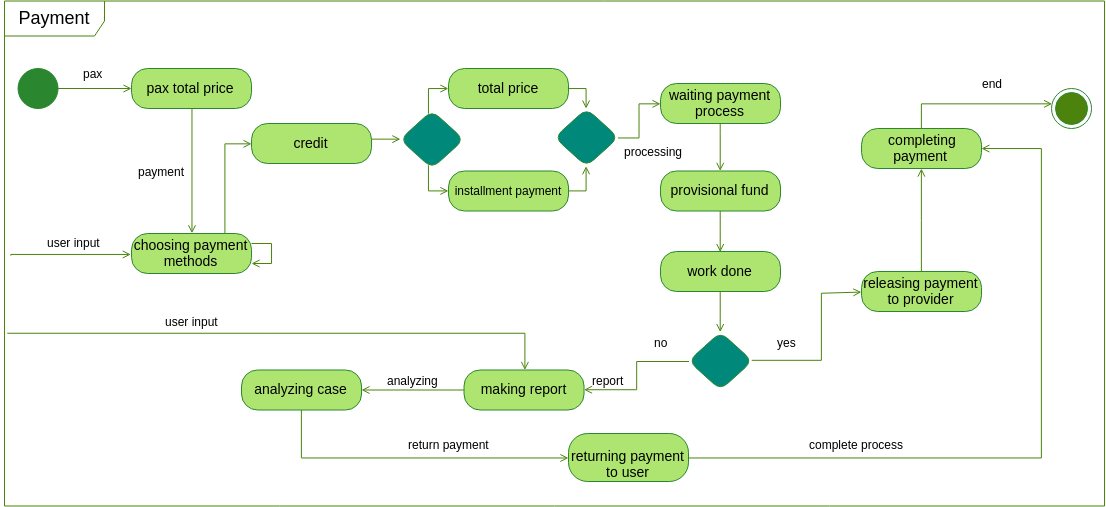

The diagram above was exported from draw.io. Its source (the exported page's mxGraphModel, read from the mxfile embedded in the PNG):
<mxGraphModel dx="1199" dy="567" grid="1" gridSize="10" guides="1" tooltips="1" connect="1" arrows="1" fold="1" page="1" pageScale="1" pageWidth="1169" pageHeight="827" math="0" shadow="0">
  <root>
    <mxCell id="otyUOpCMJBSq_ezHnN3s-0" />
    <mxCell id="otyUOpCMJBSq_ezHnN3s-1" parent="otyUOpCMJBSq_ezHnN3s-0" />
    <mxCell id="4O5U0XmHjYnNATjawqQb-0" value="&lt;font style=&quot;font-size: 18px&quot;&gt;Payment&lt;/font&gt;" style="shape=umlFrame;whiteSpace=wrap;html=1;strokeColor=#4B830D;width=100;height=35;" vertex="1" parent="otyUOpCMJBSq_ezHnN3s-1">
      <mxGeometry x="50" y="132.5" width="1100" height="505" as="geometry" />
    </mxCell>
    <mxCell id="CWqsZS5DljcXtefMy2MM-2" style="edgeStyle=orthogonalEdgeStyle;rounded=0;orthogonalLoop=1;jettySize=auto;html=1;endArrow=open;endFill=0;strokeColor=#4B830D;" edge="1" parent="otyUOpCMJBSq_ezHnN3s-1" source="CWqsZS5DljcXtefMy2MM-3" target="CWqsZS5DljcXtefMy2MM-24">
      <mxGeometry relative="1" as="geometry">
        <mxPoint x="177" y="220" as="targetPoint" />
      </mxGeometry>
    </mxCell>
    <mxCell id="CWqsZS5DljcXtefMy2MM-3" value="" style="ellipse;whiteSpace=wrap;html=1;aspect=fixed;strokeColor=#2B872F;fillColor=#2B872F;" vertex="1" parent="otyUOpCMJBSq_ezHnN3s-1">
      <mxGeometry x="63.53593175551475" y="200" width="40" height="40" as="geometry" />
    </mxCell>
    <mxCell id="CWqsZS5DljcXtefMy2MM-4" style="edgeStyle=orthogonalEdgeStyle;rounded=0;orthogonalLoop=1;jettySize=auto;html=1;entryX=0.5;entryY=0;entryDx=0;entryDy=0;endArrow=open;endFill=0;strokeColor=#4B830D;" edge="1" parent="otyUOpCMJBSq_ezHnN3s-1" source="CWqsZS5DljcXtefMy2MM-5" target="CWqsZS5DljcXtefMy2MM-33">
      <mxGeometry relative="1" as="geometry" />
    </mxCell>
    <mxCell id="CWqsZS5DljcXtefMy2MM-5" value="&lt;span style=&quot;font-size: 14px&quot;&gt;provisional fund&lt;/span&gt;" style="rounded=1;whiteSpace=wrap;html=1;arcSize=40;fontColor=#000000;fillColor=#AEE571;strokeColor=#2B872F;" vertex="1" parent="otyUOpCMJBSq_ezHnN3s-1">
      <mxGeometry x="706.0359317555149" y="302.5" width="120" height="40" as="geometry" />
    </mxCell>
    <mxCell id="CWqsZS5DljcXtefMy2MM-6" style="edgeStyle=orthogonalEdgeStyle;rounded=0;orthogonalLoop=1;jettySize=auto;html=1;endArrow=open;endFill=0;strokeColor=#4B830D;" edge="1" parent="otyUOpCMJBSq_ezHnN3s-1" source="CWqsZS5DljcXtefMy2MM-7" target="CWqsZS5DljcXtefMy2MM-14">
      <mxGeometry relative="1" as="geometry">
        <Array as="points">
          <mxPoint x="967" y="235" />
        </Array>
      </mxGeometry>
    </mxCell>
    <mxCell id="CWqsZS5DljcXtefMy2MM-7" value="&lt;span style=&quot;font-size: 14px&quot;&gt;&amp;nbsp;completing&lt;br&gt;payment&lt;br&gt;&lt;/span&gt;" style="rounded=1;whiteSpace=wrap;html=1;arcSize=40;fontColor=#000000;fillColor=#AEE571;strokeColor=#2B872F;" vertex="1" parent="otyUOpCMJBSq_ezHnN3s-1">
      <mxGeometry x="907.0359317555149" y="260" width="120" height="40" as="geometry" />
    </mxCell>
    <mxCell id="4O5U0XmHjYnNATjawqQb-7" style="edgeStyle=orthogonalEdgeStyle;rounded=0;orthogonalLoop=1;jettySize=auto;html=1;endArrow=open;endFill=0;strokeColor=#4B830D;" edge="1" parent="otyUOpCMJBSq_ezHnN3s-1" source="CWqsZS5DljcXtefMy2MM-10" target="4O5U0XmHjYnNATjawqQb-4">
      <mxGeometry relative="1" as="geometry">
        <Array as="points">
          <mxPoint x="430" y="271" />
          <mxPoint x="430" y="271" />
        </Array>
      </mxGeometry>
    </mxCell>
    <mxCell id="CWqsZS5DljcXtefMy2MM-10" value="&lt;font style=&quot;font-size: 14px&quot;&gt;credit&lt;/font&gt;" style="rounded=1;whiteSpace=wrap;html=1;arcSize=40;fontColor=#000000;fillColor=#AEE571;strokeColor=#2B872F;" vertex="1" parent="otyUOpCMJBSq_ezHnN3s-1">
      <mxGeometry x="297.03593175551487" y="255" width="120" height="40" as="geometry" />
    </mxCell>
    <mxCell id="CWqsZS5DljcXtefMy2MM-12" style="edgeStyle=orthogonalEdgeStyle;rounded=0;orthogonalLoop=1;jettySize=auto;html=1;entryX=0.5;entryY=0;entryDx=0;entryDy=0;endArrow=open;endFill=0;strokeColor=#4B830D;" edge="1" parent="otyUOpCMJBSq_ezHnN3s-1" source="CWqsZS5DljcXtefMy2MM-13" target="CWqsZS5DljcXtefMy2MM-5">
      <mxGeometry relative="1" as="geometry">
        <Array as="points">
          <mxPoint x="766" y="265" />
          <mxPoint x="766" y="265" />
        </Array>
      </mxGeometry>
    </mxCell>
    <mxCell id="CWqsZS5DljcXtefMy2MM-13" value="&lt;font style=&quot;font-size: 14px&quot;&gt;waiting payment process&lt;/font&gt;" style="rounded=1;whiteSpace=wrap;html=1;arcSize=40;fontColor=#000000;fillColor=#AEE571;strokeColor=#2B872F;" vertex="1" parent="otyUOpCMJBSq_ezHnN3s-1">
      <mxGeometry x="706.0359317555149" y="215" width="120" height="40" as="geometry" />
    </mxCell>
    <mxCell id="CWqsZS5DljcXtefMy2MM-14" value="" style="ellipse;html=1;shape=endState;fillColor=#4B830D;strokeColor=#2B872F;rounded=1;" vertex="1" parent="otyUOpCMJBSq_ezHnN3s-1">
      <mxGeometry x="1097.0359317555149" y="220" width="40" height="40" as="geometry" />
    </mxCell>
    <mxCell id="CWqsZS5DljcXtefMy2MM-16" style="edgeStyle=orthogonalEdgeStyle;rounded=0;orthogonalLoop=1;jettySize=auto;html=1;entryX=-0.001;entryY=0.427;entryDx=0;entryDy=0;entryPerimeter=0;endArrow=open;endFill=0;strokeColor=#4B830D;exitX=0.002;exitY=0.475;exitDx=0;exitDy=0;exitPerimeter=0;" edge="1" parent="otyUOpCMJBSq_ezHnN3s-1">
      <mxGeometry relative="1" as="geometry">
        <mxPoint x="176.82352941176487" y="385.7647058823529" as="targetPoint" />
        <Array as="points">
          <mxPoint x="56" y="386" />
        </Array>
        <mxPoint x="56" y="387" as="sourcePoint" />
      </mxGeometry>
    </mxCell>
    <mxCell id="_I_Cz_Y1vABWhWrptJ68-3" style="edgeStyle=orthogonalEdgeStyle;rounded=0;orthogonalLoop=1;jettySize=auto;html=1;endArrow=open;endFill=0;strokeColor=#4B830D;" edge="1" parent="otyUOpCMJBSq_ezHnN3s-1" source="CWqsZS5DljcXtefMy2MM-17" target="CWqsZS5DljcXtefMy2MM-10">
      <mxGeometry relative="1" as="geometry">
        <Array as="points">
          <mxPoint x="270" y="275" />
        </Array>
      </mxGeometry>
    </mxCell>
    <mxCell id="CWqsZS5DljcXtefMy2MM-17" value="&lt;font style=&quot;font-size: 14px&quot;&gt;choosing payment methods&lt;/font&gt;" style="rounded=1;whiteSpace=wrap;html=1;arcSize=40;fontColor=#000000;fillColor=#AEE571;strokeColor=#2B872F;" vertex="1" parent="otyUOpCMJBSq_ezHnN3s-1">
      <mxGeometry x="177.03593175551487" y="365" width="120" height="40" as="geometry" />
    </mxCell>
    <mxCell id="CWqsZS5DljcXtefMy2MM-21" value="user input" style="text;html=1;resizable=0;autosize=1;align=center;verticalAlign=middle;points=[];fillColor=none;strokeColor=none;rounded=0;" vertex="1" parent="otyUOpCMJBSq_ezHnN3s-1">
      <mxGeometry x="83.53593175551487" y="363" width="70" height="20" as="geometry" />
    </mxCell>
    <mxCell id="CWqsZS5DljcXtefMy2MM-23" style="edgeStyle=orthogonalEdgeStyle;rounded=0;orthogonalLoop=1;jettySize=auto;html=1;entryX=0.5;entryY=0;entryDx=0;entryDy=0;endArrow=open;endFill=0;strokeColor=#4B830D;" edge="1" parent="otyUOpCMJBSq_ezHnN3s-1" source="CWqsZS5DljcXtefMy2MM-24" target="CWqsZS5DljcXtefMy2MM-17">
      <mxGeometry relative="1" as="geometry" />
    </mxCell>
    <mxCell id="CWqsZS5DljcXtefMy2MM-24" value="&lt;span style=&quot;font-size: 14px&quot;&gt;pax total price&lt;/span&gt;" style="rounded=1;whiteSpace=wrap;html=1;arcSize=40;fontColor=#000000;fillColor=#AEE571;strokeColor=#2B872F;" vertex="1" parent="otyUOpCMJBSq_ezHnN3s-1">
      <mxGeometry x="177.03593175551487" y="200" width="120" height="40" as="geometry" />
    </mxCell>
    <mxCell id="CWqsZS5DljcXtefMy2MM-27" style="edgeStyle=orthogonalEdgeStyle;rounded=0;orthogonalLoop=1;jettySize=auto;html=1;endArrow=open;endFill=0;strokeColor=#4B830D;" edge="1" parent="otyUOpCMJBSq_ezHnN3s-1" source="CWqsZS5DljcXtefMy2MM-17" target="CWqsZS5DljcXtefMy2MM-17">
      <mxGeometry relative="1" as="geometry" />
    </mxCell>
    <mxCell id="CWqsZS5DljcXtefMy2MM-30" style="edgeStyle=orthogonalEdgeStyle;rounded=0;orthogonalLoop=1;jettySize=auto;html=1;entryX=0.5;entryY=1;entryDx=0;entryDy=0;endArrow=open;endFill=0;strokeColor=#4B830D;" edge="1" parent="otyUOpCMJBSq_ezHnN3s-1" source="CWqsZS5DljcXtefMy2MM-31" target="CWqsZS5DljcXtefMy2MM-7">
      <mxGeometry relative="1" as="geometry" />
    </mxCell>
    <mxCell id="CWqsZS5DljcXtefMy2MM-31" value="&lt;span style=&quot;font-size: 14px&quot;&gt;releasing payment&lt;br&gt;to provider&lt;br&gt;&lt;/span&gt;" style="rounded=1;whiteSpace=wrap;html=1;arcSize=40;fontColor=#000000;fillColor=#AEE571;strokeColor=#2B872F;" vertex="1" parent="otyUOpCMJBSq_ezHnN3s-1">
      <mxGeometry x="907.0359317555149" y="403" width="120" height="40" as="geometry" />
    </mxCell>
    <mxCell id="CWqsZS5DljcXtefMy2MM-32" style="edgeStyle=orthogonalEdgeStyle;rounded=0;orthogonalLoop=1;jettySize=auto;html=1;entryX=0.5;entryY=0;entryDx=0;entryDy=0;endArrow=open;endFill=0;strokeColor=#4B830D;" edge="1" parent="otyUOpCMJBSq_ezHnN3s-1" source="CWqsZS5DljcXtefMy2MM-33" target="CWqsZS5DljcXtefMy2MM-36">
      <mxGeometry relative="1" as="geometry" />
    </mxCell>
    <mxCell id="CWqsZS5DljcXtefMy2MM-33" value="&lt;span style=&quot;font-size: 14px&quot;&gt;work done&lt;/span&gt;" style="rounded=1;whiteSpace=wrap;html=1;arcSize=40;fontColor=#000000;fillColor=#AEE571;strokeColor=#2B872F;" vertex="1" parent="otyUOpCMJBSq_ezHnN3s-1">
      <mxGeometry x="706.0359317555149" y="383" width="120" height="40" as="geometry" />
    </mxCell>
    <mxCell id="CWqsZS5DljcXtefMy2MM-34" style="edgeStyle=orthogonalEdgeStyle;rounded=0;orthogonalLoop=1;jettySize=auto;html=1;entryX=0;entryY=0.5;entryDx=0;entryDy=0;endArrow=open;endFill=0;strokeColor=#4B830D;" edge="1" parent="otyUOpCMJBSq_ezHnN3s-1" source="CWqsZS5DljcXtefMy2MM-36" target="CWqsZS5DljcXtefMy2MM-31">
      <mxGeometry relative="1" as="geometry">
        <Array as="points">
          <mxPoint x="867" y="492" />
          <mxPoint x="867" y="425" />
        </Array>
      </mxGeometry>
    </mxCell>
    <mxCell id="CWqsZS5DljcXtefMy2MM-35" style="edgeStyle=orthogonalEdgeStyle;rounded=0;orthogonalLoop=1;jettySize=auto;html=1;endArrow=open;endFill=0;strokeColor=#4B830D;" edge="1" parent="otyUOpCMJBSq_ezHnN3s-1" source="CWqsZS5DljcXtefMy2MM-36" target="CWqsZS5DljcXtefMy2MM-41">
      <mxGeometry relative="1" as="geometry" />
    </mxCell>
    <mxCell id="CWqsZS5DljcXtefMy2MM-36" value="" style="rhombus;whiteSpace=wrap;html=1;rounded=1;strokeColor=#2B872F;fillColor=#00897B;" vertex="1" parent="otyUOpCMJBSq_ezHnN3s-1">
      <mxGeometry x="734" y="463.5" width="64" height="58" as="geometry" />
    </mxCell>
    <mxCell id="CWqsZS5DljcXtefMy2MM-37" value="yes" style="text;html=1;resizable=0;autosize=1;align=center;verticalAlign=middle;points=[];fillColor=none;strokeColor=none;rounded=0;" vertex="1" parent="otyUOpCMJBSq_ezHnN3s-1">
      <mxGeometry x="817.0359317555149" y="463.5" width="30" height="20" as="geometry" />
    </mxCell>
    <mxCell id="CWqsZS5DljcXtefMy2MM-38" value="end" style="text;html=1;resizable=0;autosize=1;align=center;verticalAlign=middle;points=[];fillColor=none;strokeColor=none;rounded=0;" vertex="1" parent="otyUOpCMJBSq_ezHnN3s-1">
      <mxGeometry x="1018.3071576286766" y="205" width="40" height="20" as="geometry" />
    </mxCell>
    <mxCell id="CWqsZS5DljcXtefMy2MM-39" style="edgeStyle=orthogonalEdgeStyle;rounded=0;orthogonalLoop=1;jettySize=auto;html=1;endArrow=open;endFill=0;strokeColor=#4B830D;" edge="1" parent="otyUOpCMJBSq_ezHnN3s-1" source="CWqsZS5DljcXtefMy2MM-41" target="CWqsZS5DljcXtefMy2MM-45">
      <mxGeometry relative="1" as="geometry" />
    </mxCell>
    <mxCell id="CWqsZS5DljcXtefMy2MM-40" style="edgeStyle=orthogonalEdgeStyle;rounded=0;orthogonalLoop=1;jettySize=auto;html=1;endArrow=open;endFill=0;strokeColor=#4B830D;" edge="1" parent="otyUOpCMJBSq_ezHnN3s-1" target="CWqsZS5DljcXtefMy2MM-41">
      <mxGeometry relative="1" as="geometry">
        <mxPoint x="53.29411764705901" y="464.58823529411757" as="sourcePoint" />
        <Array as="points">
          <mxPoint x="53" y="465" />
          <mxPoint x="570" y="465" />
        </Array>
      </mxGeometry>
    </mxCell>
    <mxCell id="CWqsZS5DljcXtefMy2MM-41" value="&lt;span style=&quot;font-size: 14px&quot;&gt;making report&lt;/span&gt;" style="rounded=1;whiteSpace=wrap;html=1;arcSize=40;fontColor=#000000;fillColor=#AEE571;strokeColor=#2B872F;" vertex="1" parent="otyUOpCMJBSq_ezHnN3s-1">
      <mxGeometry x="509.53593175551487" y="501.5" width="120" height="40" as="geometry" />
    </mxCell>
    <mxCell id="CWqsZS5DljcXtefMy2MM-42" value="no" style="text;html=1;resizable=0;autosize=1;align=center;verticalAlign=middle;points=[];fillColor=none;strokeColor=none;rounded=0;" vertex="1" parent="otyUOpCMJBSq_ezHnN3s-1">
      <mxGeometry x="691.0359317555149" y="463.5" width="30" height="20" as="geometry" />
    </mxCell>
    <mxCell id="CWqsZS5DljcXtefMy2MM-43" value="report&amp;nbsp;" style="text;html=1;resizable=0;autosize=1;align=center;verticalAlign=middle;points=[];fillColor=none;strokeColor=none;rounded=0;" vertex="1" parent="otyUOpCMJBSq_ezHnN3s-1">
      <mxGeometry x="629.5359317555149" y="501.5" width="50" height="20" as="geometry" />
    </mxCell>
    <mxCell id="CWqsZS5DljcXtefMy2MM-44" style="edgeStyle=orthogonalEdgeStyle;rounded=0;orthogonalLoop=1;jettySize=auto;html=1;entryX=0;entryY=0.5;entryDx=0;entryDy=0;endArrow=open;endFill=0;strokeColor=#4B830D;" edge="1" parent="otyUOpCMJBSq_ezHnN3s-1" source="CWqsZS5DljcXtefMy2MM-45" target="CWqsZS5DljcXtefMy2MM-47">
      <mxGeometry relative="1" as="geometry">
        <Array as="points">
          <mxPoint x="347" y="589" />
        </Array>
      </mxGeometry>
    </mxCell>
    <mxCell id="CWqsZS5DljcXtefMy2MM-45" value="&lt;span style=&quot;font-size: 14px&quot;&gt;analyzing case&lt;/span&gt;" style="rounded=1;whiteSpace=wrap;html=1;arcSize=40;fontColor=#000000;fillColor=#AEE571;strokeColor=#2B872F;" vertex="1" parent="otyUOpCMJBSq_ezHnN3s-1">
      <mxGeometry x="287.03593175551487" y="501.5" width="120" height="40" as="geometry" />
    </mxCell>
    <mxCell id="CWqsZS5DljcXtefMy2MM-46" style="edgeStyle=orthogonalEdgeStyle;rounded=0;orthogonalLoop=1;jettySize=auto;html=1;endArrow=open;endFill=0;strokeColor=#4B830D;entryX=1;entryY=0.5;entryDx=0;entryDy=0;" edge="1" parent="otyUOpCMJBSq_ezHnN3s-1" source="CWqsZS5DljcXtefMy2MM-47" target="CWqsZS5DljcXtefMy2MM-7">
      <mxGeometry relative="1" as="geometry">
        <Array as="points">
          <mxPoint x="1087" y="589" />
          <mxPoint x="1087" y="280" />
        </Array>
      </mxGeometry>
    </mxCell>
    <mxCell id="CWqsZS5DljcXtefMy2MM-47" value="&lt;div&gt;&lt;span style=&quot;font-size: 14px&quot;&gt;&lt;br&gt;&lt;/span&gt;&lt;/div&gt;&lt;div&gt;&lt;span style=&quot;font-size: 14px&quot;&gt;returning payment to user&lt;/span&gt;&lt;/div&gt;" style="rounded=1;whiteSpace=wrap;html=1;arcSize=40;fontColor=#000000;fillColor=#AEE571;strokeColor=#2B872F;" vertex="1" parent="otyUOpCMJBSq_ezHnN3s-1">
      <mxGeometry x="614" y="565" width="120" height="48" as="geometry" />
    </mxCell>
    <mxCell id="CWqsZS5DljcXtefMy2MM-48" value="user input" style="text;html=1;resizable=0;autosize=1;align=center;verticalAlign=middle;points=[];fillColor=none;strokeColor=none;rounded=0;" vertex="1" parent="otyUOpCMJBSq_ezHnN3s-1">
      <mxGeometry x="202.03593175551487" y="442" width="70" height="20" as="geometry" />
    </mxCell>
    <mxCell id="_I_Cz_Y1vABWhWrptJ68-0" value="pax" style="text;html=1;resizable=0;autosize=1;align=center;verticalAlign=middle;points=[];fillColor=none;strokeColor=none;rounded=0;" vertex="1" parent="otyUOpCMJBSq_ezHnN3s-1">
      <mxGeometry x="123.53593175551487" y="195" width="30" height="20" as="geometry" />
    </mxCell>
    <mxCell id="_I_Cz_Y1vABWhWrptJ68-1" value="payment" style="text;html=1;resizable=0;autosize=1;align=center;verticalAlign=middle;points=[];fillColor=none;strokeColor=none;rounded=0;" vertex="1" parent="otyUOpCMJBSq_ezHnN3s-1">
      <mxGeometry x="177.03593175551487" y="292.5" width="60" height="20" as="geometry" />
    </mxCell>
    <mxCell id="_I_Cz_Y1vABWhWrptJ68-2" value="processing" style="text;html=1;resizable=0;autosize=1;align=center;verticalAlign=middle;points=[];fillColor=none;strokeColor=none;rounded=0;" vertex="1" parent="otyUOpCMJBSq_ezHnN3s-1">
      <mxGeometry x="664.0359317555149" y="272.5" width="70" height="20" as="geometry" />
    </mxCell>
    <mxCell id="4O5U0XmHjYnNATjawqQb-12" style="edgeStyle=orthogonalEdgeStyle;rounded=0;orthogonalLoop=1;jettySize=auto;html=1;entryX=0.5;entryY=1;entryDx=0;entryDy=0;endArrow=open;endFill=0;strokeColor=#4B830D;" edge="1" parent="otyUOpCMJBSq_ezHnN3s-1" source="4O5U0XmHjYnNATjawqQb-1" target="4O5U0XmHjYnNATjawqQb-3">
      <mxGeometry relative="1" as="geometry">
        <Array as="points">
          <mxPoint x="632" y="322" />
        </Array>
      </mxGeometry>
    </mxCell>
    <mxCell id="4O5U0XmHjYnNATjawqQb-1" value="&lt;span style=&quot;font-size: 12px&quot;&gt;installment payment&lt;/span&gt;" style="rounded=1;whiteSpace=wrap;html=1;arcSize=40;fontColor=#000000;fillColor=#AEE571;strokeColor=#2B872F;" vertex="1" parent="otyUOpCMJBSq_ezHnN3s-1">
      <mxGeometry x="494.03593175551487" y="302.5" width="120" height="40" as="geometry" />
    </mxCell>
    <mxCell id="4O5U0XmHjYnNATjawqQb-11" style="edgeStyle=orthogonalEdgeStyle;rounded=0;orthogonalLoop=1;jettySize=auto;html=1;entryX=0.5;entryY=0;entryDx=0;entryDy=0;endArrow=open;endFill=0;strokeColor=#4B830D;" edge="1" parent="otyUOpCMJBSq_ezHnN3s-1" source="4O5U0XmHjYnNATjawqQb-2" target="4O5U0XmHjYnNATjawqQb-3">
      <mxGeometry relative="1" as="geometry">
        <Array as="points">
          <mxPoint x="632" y="220" />
        </Array>
      </mxGeometry>
    </mxCell>
    <mxCell id="4O5U0XmHjYnNATjawqQb-2" value="&lt;span style=&quot;font-size: 14px&quot;&gt;total price&lt;/span&gt;" style="rounded=1;whiteSpace=wrap;html=1;arcSize=40;fontColor=#000000;fillColor=#AEE571;strokeColor=#2B872F;" vertex="1" parent="otyUOpCMJBSq_ezHnN3s-1">
      <mxGeometry x="494.03593175551487" y="200" width="120" height="40" as="geometry" />
    </mxCell>
    <mxCell id="4O5U0XmHjYnNATjawqQb-5" style="edgeStyle=orthogonalEdgeStyle;rounded=0;orthogonalLoop=1;jettySize=auto;html=1;endArrow=open;endFill=0;strokeColor=#4B830D;" edge="1" parent="otyUOpCMJBSq_ezHnN3s-1" source="4O5U0XmHjYnNATjawqQb-3" target="CWqsZS5DljcXtefMy2MM-13">
      <mxGeometry relative="1" as="geometry" />
    </mxCell>
    <mxCell id="4O5U0XmHjYnNATjawqQb-3" value="" style="rhombus;whiteSpace=wrap;html=1;rounded=1;strokeColor=#2B872F;fillColor=#00897B;" vertex="1" parent="otyUOpCMJBSq_ezHnN3s-1">
      <mxGeometry x="600" y="240" width="64" height="58" as="geometry" />
    </mxCell>
    <mxCell id="4O5U0XmHjYnNATjawqQb-8" style="edgeStyle=orthogonalEdgeStyle;rounded=0;orthogonalLoop=1;jettySize=auto;html=1;entryX=0;entryY=0.5;entryDx=0;entryDy=0;endArrow=open;endFill=0;strokeColor=#4B830D;" edge="1" parent="otyUOpCMJBSq_ezHnN3s-1" source="4O5U0XmHjYnNATjawqQb-4" target="4O5U0XmHjYnNATjawqQb-2">
      <mxGeometry relative="1" as="geometry">
        <Array as="points">
          <mxPoint x="474" y="220" />
        </Array>
      </mxGeometry>
    </mxCell>
    <mxCell id="4O5U0XmHjYnNATjawqQb-10" style="edgeStyle=orthogonalEdgeStyle;rounded=0;orthogonalLoop=1;jettySize=auto;html=1;entryX=0;entryY=0.5;entryDx=0;entryDy=0;endArrow=open;endFill=0;strokeColor=#4B830D;" edge="1" parent="otyUOpCMJBSq_ezHnN3s-1" source="4O5U0XmHjYnNATjawqQb-4" target="4O5U0XmHjYnNATjawqQb-1">
      <mxGeometry relative="1" as="geometry">
        <Array as="points">
          <mxPoint x="474" y="322" />
        </Array>
      </mxGeometry>
    </mxCell>
    <mxCell id="4O5U0XmHjYnNATjawqQb-4" value="" style="rhombus;whiteSpace=wrap;html=1;rounded=1;strokeColor=#2B872F;fillColor=#00897B;" vertex="1" parent="otyUOpCMJBSq_ezHnN3s-1">
      <mxGeometry x="445.5" y="242" width="64" height="58" as="geometry" />
    </mxCell>
    <mxCell id="4O5U0XmHjYnNATjawqQb-13" value="return payment" style="text;html=1;resizable=0;autosize=1;align=center;verticalAlign=middle;points=[];fillColor=none;strokeColor=none;rounded=0;" vertex="1" parent="otyUOpCMJBSq_ezHnN3s-1">
      <mxGeometry x="444.03593175551487" y="565" width="100" height="20" as="geometry" />
    </mxCell>
    <mxCell id="4O5U0XmHjYnNATjawqQb-14" value="analyzing" style="text;html=1;resizable=0;autosize=1;align=center;verticalAlign=middle;points=[];fillColor=none;strokeColor=none;rounded=0;" vertex="1" parent="otyUOpCMJBSq_ezHnN3s-1">
      <mxGeometry x="423.53593175551487" y="501.5" width="70" height="20" as="geometry" />
    </mxCell>
    <mxCell id="4O5U0XmHjYnNATjawqQb-15" value="complete process" style="text;html=1;resizable=0;autosize=1;align=center;verticalAlign=middle;points=[];fillColor=none;strokeColor=none;rounded=0;" vertex="1" parent="otyUOpCMJBSq_ezHnN3s-1">
      <mxGeometry x="847.0359317555149" y="565" width="110" height="20" as="geometry" />
    </mxCell>
  </root>
</mxGraphModel>